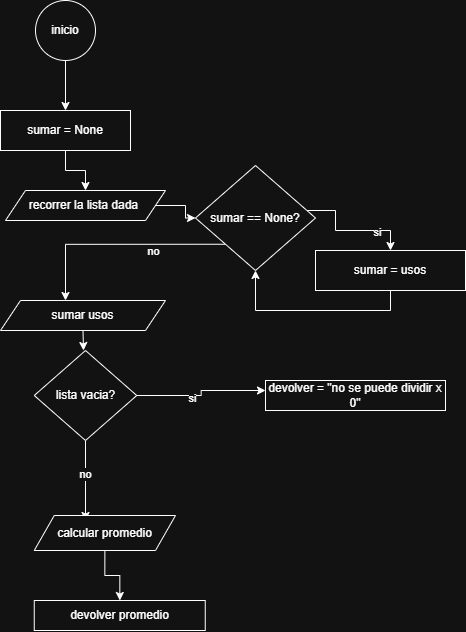

The diagram above was exported from draw.io. Its source (the exported page's mxGraphModel, read from the mxfile embedded in the PNG):
<mxGraphModel dx="1433" dy="788" grid="1" gridSize="10" guides="1" tooltips="1" connect="1" arrows="1" fold="1" page="1" pageScale="1" pageWidth="827" pageHeight="1169" math="0" shadow="0">
  <root>
    <mxCell id="0" />
    <mxCell id="1" parent="0" />
    <mxCell id="sRwqYJQuM0-CYNxqCxUX-2" edge="1" parent="1" source="sRwqYJQuM0-CYNxqCxUX-1" style="edgeStyle=orthogonalEdgeStyle;rounded=0;orthogonalLoop=1;jettySize=auto;html=1;exitX=0.5;exitY=1;exitDx=0;exitDy=0;">
      <mxGeometry relative="1" as="geometry">
        <mxPoint x="400" y="120" as="targetPoint" />
      </mxGeometry>
    </mxCell>
    <mxCell id="sRwqYJQuM0-CYNxqCxUX-1" parent="1" style="ellipse;whiteSpace=wrap;html=1;aspect=fixed;" value="inicio" vertex="1">
      <mxGeometry height="60" width="60" x="370" y="10" as="geometry" />
    </mxCell>
    <mxCell id="sRwqYJQuM0-CYNxqCxUX-4" edge="1" parent="1" source="sRwqYJQuM0-CYNxqCxUX-3" style="edgeStyle=orthogonalEdgeStyle;rounded=0;orthogonalLoop=1;jettySize=auto;html=1;" target="sRwqYJQuM0-CYNxqCxUX-5">
      <mxGeometry relative="1" as="geometry">
        <mxPoint x="400" y="200" as="targetPoint" />
      </mxGeometry>
    </mxCell>
    <mxCell id="sRwqYJQuM0-CYNxqCxUX-3" parent="1" style="rounded=0;whiteSpace=wrap;html=1;" value="sumar = None" vertex="1">
      <mxGeometry height="40" width="130" x="335" y="120" as="geometry" />
    </mxCell>
    <mxCell id="sRwqYJQuM0-CYNxqCxUX-7" edge="1" parent="1" source="sRwqYJQuM0-CYNxqCxUX-5" style="edgeStyle=orthogonalEdgeStyle;rounded=0;orthogonalLoop=1;jettySize=auto;html=1;exitX=1;exitY=0.5;exitDx=0;exitDy=0;" target="sRwqYJQuM0-CYNxqCxUX-8">
      <mxGeometry relative="1" as="geometry">
        <mxPoint x="570" y="215" as="targetPoint" />
      </mxGeometry>
    </mxCell>
    <mxCell id="sRwqYJQuM0-CYNxqCxUX-5" parent="1" style="shape=parallelogram;perimeter=parallelogramPerimeter;whiteSpace=wrap;html=1;fixedSize=1;" value="recorrer la lista dada&amp;nbsp;" vertex="1">
      <mxGeometry height="30" width="160" x="340" y="200" as="geometry" />
    </mxCell>
    <mxCell id="sRwqYJQuM0-CYNxqCxUX-9" edge="1" parent="1" source="sRwqYJQuM0-CYNxqCxUX-8" style="edgeStyle=orthogonalEdgeStyle;rounded=0;orthogonalLoop=1;jettySize=auto;html=1;entryX=0.5;entryY=0;entryDx=0;entryDy=0;" target="sRwqYJQuM0-CYNxqCxUX-11">
      <mxGeometry relative="1" as="geometry">
        <Array as="points">
          <mxPoint x="670" y="220" />
          <mxPoint x="670" y="240" />
          <mxPoint x="725" y="240" />
        </Array>
        <mxPoint x="710" y="228" as="targetPoint" />
      </mxGeometry>
    </mxCell>
    <mxCell id="sRwqYJQuM0-CYNxqCxUX-10" connectable="0" parent="sRwqYJQuM0-CYNxqCxUX-9" style="edgeLabel;html=1;align=center;verticalAlign=middle;resizable=0;points=[];" value="si" vertex="1">
      <mxGeometry relative="1" x="0.45" as="geometry">
        <mxPoint y="1" as="offset" />
      </mxGeometry>
    </mxCell>
    <mxCell id="sRwqYJQuM0-CYNxqCxUX-13" edge="1" parent="1" source="sRwqYJQuM0-CYNxqCxUX-8" style="edgeStyle=orthogonalEdgeStyle;rounded=0;orthogonalLoop=1;jettySize=auto;html=1;exitX=0;exitY=1;exitDx=0;exitDy=0;">
      <mxGeometry relative="1" as="geometry">
        <mxPoint x="400" y="310" as="targetPoint" />
      </mxGeometry>
    </mxCell>
    <mxCell id="sRwqYJQuM0-CYNxqCxUX-14" connectable="0" parent="sRwqYJQuM0-CYNxqCxUX-13" style="edgeLabel;html=1;align=center;verticalAlign=middle;resizable=0;points=[];" value="no" vertex="1">
      <mxGeometry relative="1" x="-0.3154" y="6" as="geometry">
        <mxPoint as="offset" />
      </mxGeometry>
    </mxCell>
    <mxCell id="sRwqYJQuM0-CYNxqCxUX-8" parent="1" style="rhombus;whiteSpace=wrap;html=1;" value="sumar == None?" vertex="1">
      <mxGeometry height="105" width="120" x="530" y="175" as="geometry" />
    </mxCell>
    <mxCell id="sRwqYJQuM0-CYNxqCxUX-12" edge="1" parent="1" source="sRwqYJQuM0-CYNxqCxUX-11" style="edgeStyle=orthogonalEdgeStyle;rounded=0;orthogonalLoop=1;jettySize=auto;html=1;exitX=0.5;exitY=1;exitDx=0;exitDy=0;entryX=0.5;entryY=1;entryDx=0;entryDy=0;" target="sRwqYJQuM0-CYNxqCxUX-8">
      <mxGeometry relative="1" as="geometry" />
    </mxCell>
    <mxCell id="sRwqYJQuM0-CYNxqCxUX-11" parent="1" style="rounded=0;whiteSpace=wrap;html=1;" value="sumar = usos" vertex="1">
      <mxGeometry height="40" width="150" x="650" y="260" as="geometry" />
    </mxCell>
    <mxCell id="sRwqYJQuM0-CYNxqCxUX-17" edge="1" parent="1" source="sRwqYJQuM0-CYNxqCxUX-16" style="edgeStyle=orthogonalEdgeStyle;rounded=0;orthogonalLoop=1;jettySize=auto;html=1;exitX=0.5;exitY=1;exitDx=0;exitDy=0;">
      <mxGeometry relative="1" as="geometry">
        <mxPoint x="418" y="360" as="targetPoint" />
      </mxGeometry>
    </mxCell>
    <mxCell id="sRwqYJQuM0-CYNxqCxUX-16" parent="1" style="shape=parallelogram;perimeter=parallelogramPerimeter;whiteSpace=wrap;html=1;fixedSize=1;" value="sumar usos" vertex="1">
      <mxGeometry height="30" width="165" x="335" y="310" as="geometry" />
    </mxCell>
    <mxCell id="sRwqYJQuM0-CYNxqCxUX-20" edge="1" parent="1" source="sRwqYJQuM0-CYNxqCxUX-19" style="edgeStyle=orthogonalEdgeStyle;rounded=0;orthogonalLoop=1;jettySize=auto;html=1;">
      <mxGeometry relative="1" as="geometry">
        <mxPoint x="600" y="400" as="targetPoint" />
      </mxGeometry>
    </mxCell>
    <mxCell id="sRwqYJQuM0-CYNxqCxUX-21" connectable="0" parent="sRwqYJQuM0-CYNxqCxUX-20" style="edgeLabel;html=1;align=center;verticalAlign=middle;resizable=0;points=[];" value="si" vertex="1">
      <mxGeometry relative="1" x="-0.184" y="-2" as="geometry">
        <mxPoint as="offset" />
      </mxGeometry>
    </mxCell>
    <mxCell id="sRwqYJQuM0-CYNxqCxUX-23" edge="1" parent="1" source="sRwqYJQuM0-CYNxqCxUX-19" style="edgeStyle=orthogonalEdgeStyle;rounded=0;orthogonalLoop=1;jettySize=auto;html=1;exitX=0.5;exitY=1;exitDx=0;exitDy=0;">
      <mxGeometry relative="1" as="geometry">
        <mxPoint x="420" y="530" as="targetPoint" />
      </mxGeometry>
    </mxCell>
    <mxCell id="sRwqYJQuM0-CYNxqCxUX-24" connectable="0" parent="sRwqYJQuM0-CYNxqCxUX-23" style="edgeLabel;html=1;align=center;verticalAlign=middle;resizable=0;points=[];" value="no" vertex="1">
      <mxGeometry relative="1" x="-0.175" y="-1" as="geometry">
        <mxPoint as="offset" />
      </mxGeometry>
    </mxCell>
    <mxCell id="sRwqYJQuM0-CYNxqCxUX-19" parent="1" style="rhombus;whiteSpace=wrap;html=1;" value="lista vacia?" vertex="1">
      <mxGeometry height="90" width="102.5" x="368.75" y="360" as="geometry" />
    </mxCell>
    <mxCell id="sRwqYJQuM0-CYNxqCxUX-22" parent="1" style="rounded=0;whiteSpace=wrap;html=1;" value="devolver = &quot;no se puede dividir x 0&quot;" vertex="1">
      <mxGeometry height="30" width="180" x="600" y="390" as="geometry" />
    </mxCell>
    <mxCell id="sRwqYJQuM0-CYNxqCxUX-26" edge="1" parent="1" source="sRwqYJQuM0-CYNxqCxUX-25" style="edgeStyle=orthogonalEdgeStyle;rounded=0;orthogonalLoop=1;jettySize=auto;html=1;exitX=0.5;exitY=1;exitDx=0;exitDy=0;" target="sRwqYJQuM0-CYNxqCxUX-27">
      <mxGeometry relative="1" as="geometry">
        <mxPoint x="439" y="600" as="targetPoint" />
      </mxGeometry>
    </mxCell>
    <mxCell id="sRwqYJQuM0-CYNxqCxUX-25" parent="1" style="shape=parallelogram;perimeter=parallelogramPerimeter;whiteSpace=wrap;html=1;fixedSize=1;" value="calcular promedio" vertex="1">
      <mxGeometry height="35" width="141.25" x="368.75" y="525" as="geometry" />
    </mxCell>
    <mxCell id="sRwqYJQuM0-CYNxqCxUX-27" parent="1" style="rounded=0;whiteSpace=wrap;html=1;" value="devolver promedio" vertex="1">
      <mxGeometry height="30" width="171" x="368.75" y="610" as="geometry" />
    </mxCell>
  </root>
</mxGraphModel>